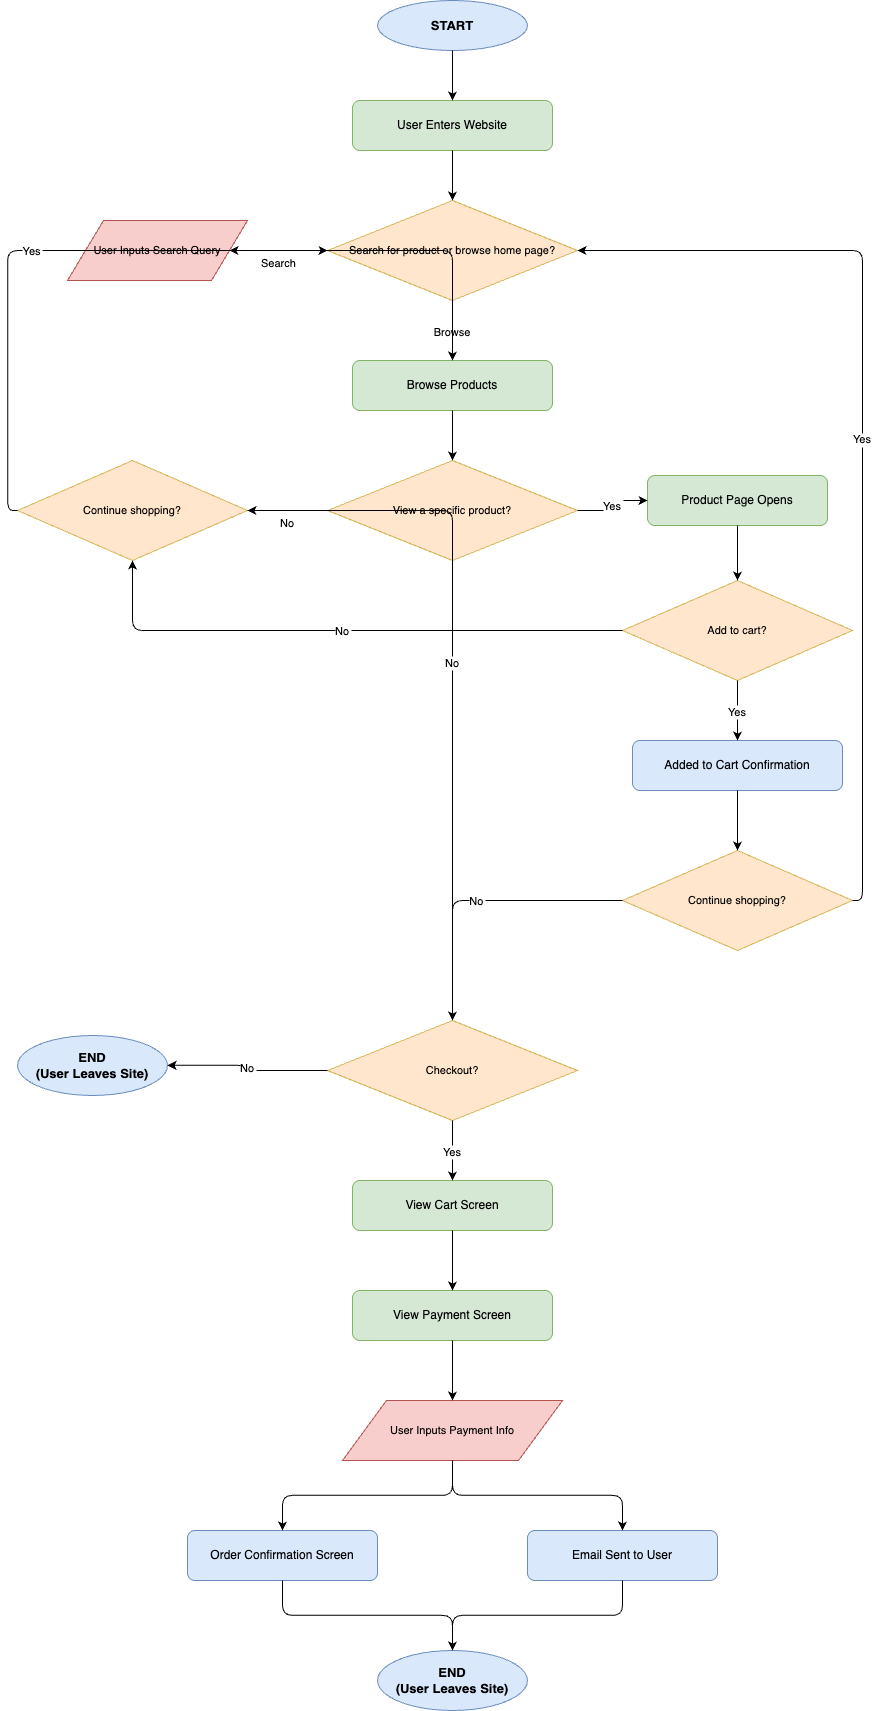

The diagram above was exported from draw.io. Its source (the exported page's mxGraphModel, read from the mxfile embedded in the PNG):
<mxGraphModel dx="1129" dy="2374" grid="1" gridSize="10" guides="1" tooltips="1" connect="1" arrows="1" fold="1" page="1" pageScale="1" pageWidth="1169" pageHeight="1654" math="0" shadow="0">
  <root>
    <mxCell id="0" />
    <mxCell id="1" parent="0" />
    <mxCell id="2" value="START" style="ellipse;whiteSpace=wrap;html=1;fillColor=#dae8fc;strokeColor=#6c8ebf;fontStyle=1;fontSize=13;" parent="1" vertex="1">
      <mxGeometry x="460" y="30" width="150" height="50" as="geometry" />
    </mxCell>
    <mxCell id="3" value="User Enters Website" style="rounded=1;whiteSpace=wrap;html=1;fillColor=#d5e8d4;strokeColor=#82b366;fontSize=12;" parent="1" vertex="1">
      <mxGeometry x="435" y="130" width="200" height="50" as="geometry" />
    </mxCell>
    <mxCell id="4" value="Search for product or browse home page?" style="rhombus;whiteSpace=wrap;html=1;fillColor=#ffe6cc;strokeColor=#d6b656;fontSize=11;" parent="1" vertex="1">
      <mxGeometry x="410" y="230" width="250" height="100" as="geometry" />
    </mxCell>
    <mxCell id="5" value="User Inputs Search Query" style="shape=parallelogram;perimeter=parallelogramPerimeter;whiteSpace=wrap;html=1;fillColor=#f8cecc;strokeColor=#b85450;fontSize=11;" parent="1" vertex="1">
      <mxGeometry x="150" y="250" width="180" height="60" as="geometry" />
    </mxCell>
    <mxCell id="6" value="Browse Products" style="rounded=1;whiteSpace=wrap;html=1;fillColor=#d5e8d4;strokeColor=#82b366;fontSize=12;" parent="1" vertex="1">
      <mxGeometry x="435" y="390" width="200" height="50" as="geometry" />
    </mxCell>
    <mxCell id="7" value="View a specific product?" style="rhombus;whiteSpace=wrap;html=1;fillColor=#ffe6cc;strokeColor=#d6b656;fontSize=11;" parent="1" vertex="1">
      <mxGeometry x="410" y="490" width="250" height="100" as="geometry" />
    </mxCell>
    <mxCell id="8" value="Product Page Opens" style="rounded=1;whiteSpace=wrap;html=1;fillColor=#d5e8d4;strokeColor=#82b366;fontSize=12;" parent="1" vertex="1">
      <mxGeometry x="730" y="505" width="180" height="50" as="geometry" />
    </mxCell>
    <mxCell id="9" value="Add to cart?" style="rhombus;whiteSpace=wrap;html=1;fillColor=#ffe6cc;strokeColor=#d6b656;fontSize=11;" parent="1" vertex="1">
      <mxGeometry x="705" y="610" width="230" height="100" as="geometry" />
    </mxCell>
    <mxCell id="10" value="Added to Cart Confirmation" style="rounded=1;whiteSpace=wrap;html=1;fillColor=#dae8fc;strokeColor=#6c8ebf;fontSize=12;" parent="1" vertex="1">
      <mxGeometry x="715" y="770" width="210" height="50" as="geometry" />
    </mxCell>
    <mxCell id="11" value="Continue shopping?" style="rhombus;whiteSpace=wrap;html=1;fillColor=#ffe6cc;strokeColor=#d6b656;fontSize=11;" parent="1" vertex="1">
      <mxGeometry x="705" y="880" width="230" height="100" as="geometry" />
    </mxCell>
    <mxCell id="12" value="Continue shopping?" style="rhombus;whiteSpace=wrap;html=1;fillColor=#ffe6cc;strokeColor=#d6b656;fontSize=11;" parent="1" vertex="1">
      <mxGeometry x="100" y="490" width="230" height="100" as="geometry" />
    </mxCell>
    <mxCell id="13" value="Checkout?" style="rhombus;whiteSpace=wrap;html=1;fillColor=#ffe6cc;strokeColor=#d6b656;fontSize=11;" parent="1" vertex="1">
      <mxGeometry x="410" y="1050" width="250" height="100" as="geometry" />
    </mxCell>
    <mxCell id="14" value="View Cart Screen" style="rounded=1;whiteSpace=wrap;html=1;fillColor=#d5e8d4;strokeColor=#82b366;fontSize=12;" parent="1" vertex="1">
      <mxGeometry x="435" y="1210" width="200" height="50" as="geometry" />
    </mxCell>
    <mxCell id="15" value="View Payment Screen" style="rounded=1;whiteSpace=wrap;html=1;fillColor=#d5e8d4;strokeColor=#82b366;fontSize=12;" parent="1" vertex="1">
      <mxGeometry x="435" y="1320" width="200" height="50" as="geometry" />
    </mxCell>
    <mxCell id="16" value="User Inputs Payment Info" style="shape=parallelogram;perimeter=parallelogramPerimeter;whiteSpace=wrap;html=1;fillColor=#f8cecc;strokeColor=#b85450;fontSize=11;" parent="1" vertex="1">
      <mxGeometry x="425" y="1430" width="220" height="60" as="geometry" />
    </mxCell>
    <mxCell id="17" value="Order Confirmation Screen" style="rounded=1;whiteSpace=wrap;html=1;fillColor=#dae8fc;strokeColor=#6c8ebf;fontSize=12;" parent="1" vertex="1">
      <mxGeometry x="270" y="1560" width="190" height="50" as="geometry" />
    </mxCell>
    <mxCell id="18" value="Email Sent to User" style="rounded=1;whiteSpace=wrap;html=1;fillColor=#dae8fc;strokeColor=#6c8ebf;fontSize=12;" parent="1" vertex="1">
      <mxGeometry x="610" y="1560" width="190" height="50" as="geometry" />
    </mxCell>
    <mxCell id="19" value="END&#10;(User Leaves Site)" style="ellipse;whiteSpace=wrap;html=1;fillColor=#dae8fc;strokeColor=#6c8ebf;fontStyle=1;fontSize=13;" parent="1" vertex="1">
      <mxGeometry x="460" y="1680" width="150" height="60" as="geometry" />
    </mxCell>
    <mxCell id="20" value="END&#10;(User Leaves Site)" style="ellipse;whiteSpace=wrap;html=1;fillColor=#dae8fc;strokeColor=#6c8ebf;fontStyle=1;fontSize=13;" parent="1" vertex="1">
      <mxGeometry x="100" y="1065" width="150" height="60" as="geometry" />
    </mxCell>
    <mxCell id="e1" style="edgeStyle=orthogonalEdgeStyle;" parent="1" source="2" target="3" edge="1">
      <mxGeometry relative="1" as="geometry" />
    </mxCell>
    <mxCell id="e2" style="edgeStyle=orthogonalEdgeStyle;" parent="1" source="3" target="4" edge="1">
      <mxGeometry relative="1" as="geometry" />
    </mxCell>
    <mxCell id="e3" value="Search" style="edgeStyle=orthogonalEdgeStyle;verticalAlign=top;" parent="1" source="4" target="5" edge="1">
      <mxGeometry relative="1" as="geometry" />
    </mxCell>
    <mxCell id="e4" value="Browse" style="edgeStyle=orthogonalEdgeStyle;" parent="1" source="4" target="6" edge="1">
      <mxGeometry relative="1" as="geometry" />
    </mxCell>
    <mxCell id="e5" style="edgeStyle=orthogonalEdgeStyle;" parent="1" source="5" target="6" edge="1">
      <mxGeometry relative="1" as="geometry" />
    </mxCell>
    <mxCell id="e6" style="edgeStyle=orthogonalEdgeStyle;" parent="1" source="6" target="7" edge="1">
      <mxGeometry relative="1" as="geometry" />
    </mxCell>
    <mxCell id="e7" value="Yes" style="edgeStyle=orthogonalEdgeStyle;" parent="1" source="7" target="8" edge="1">
      <mxGeometry relative="1" as="geometry" />
    </mxCell>
    <mxCell id="e8" value="No" style="edgeStyle=orthogonalEdgeStyle;verticalAlign=top;" parent="1" source="7" target="12" edge="1">
      <mxGeometry relative="1" as="geometry" />
    </mxCell>
    <mxCell id="e9" style="edgeStyle=orthogonalEdgeStyle;" parent="1" source="8" target="9" edge="1">
      <mxGeometry relative="1" as="geometry" />
    </mxCell>
    <mxCell id="e10" value="Yes" style="edgeStyle=orthogonalEdgeStyle;" parent="1" source="9" target="10" edge="1">
      <mxGeometry relative="1" as="geometry" />
    </mxCell>
    <mxCell id="e11" value="No" style="edgeStyle=orthogonalEdgeStyle;" parent="1" source="9" target="12" edge="1">
      <mxGeometry relative="1" as="geometry" />
    </mxCell>
    <mxCell id="e12" style="edgeStyle=orthogonalEdgeStyle;" parent="1" source="10" target="11" edge="1">
      <mxGeometry relative="1" as="geometry" />
    </mxCell>
    <mxCell id="e13" value="Yes" style="edgeStyle=orthogonalEdgeStyle;exitX=1;exitY=0.5;exitDx=0;exitDy=0;entryX=1;entryY=0.5;entryDx=0;entryDy=0;" parent="1" source="11" target="4" edge="1">
      <mxGeometry relative="1" as="geometry" />
    </mxCell>
    <mxCell id="e14" value="No" style="edgeStyle=orthogonalEdgeStyle;" parent="1" source="11" target="13" edge="1">
      <mxGeometry relative="1" as="geometry" />
    </mxCell>
    <mxCell id="e15" value="Yes" style="edgeStyle=orthogonalEdgeStyle;exitX=0;exitY=0.5;exitDx=0;exitDy=0;entryX=0;entryY=0.5;entryDx=0;entryDy=0;" parent="1" source="12" target="4" edge="1">
      <mxGeometry relative="1" as="geometry" />
    </mxCell>
    <mxCell id="e16" value="No" style="edgeStyle=orthogonalEdgeStyle;" parent="1" source="12" target="13" edge="1">
      <mxGeometry relative="1" as="geometry" />
    </mxCell>
    <mxCell id="e17" value="No" style="edgeStyle=orthogonalEdgeStyle;" parent="1" source="13" target="20" edge="1">
      <mxGeometry relative="1" as="geometry" />
    </mxCell>
    <mxCell id="e18" value="Yes" style="edgeStyle=orthogonalEdgeStyle;" parent="1" source="13" target="14" edge="1">
      <mxGeometry relative="1" as="geometry" />
    </mxCell>
    <mxCell id="e19" style="edgeStyle=orthogonalEdgeStyle;" parent="1" source="14" target="15" edge="1">
      <mxGeometry relative="1" as="geometry" />
    </mxCell>
    <mxCell id="e20" style="edgeStyle=orthogonalEdgeStyle;" parent="1" source="15" target="16" edge="1">
      <mxGeometry relative="1" as="geometry" />
    </mxCell>
    <mxCell id="e21" style="edgeStyle=orthogonalEdgeStyle;" parent="1" source="16" target="17" edge="1">
      <mxGeometry relative="1" as="geometry" />
    </mxCell>
    <mxCell id="e22" style="edgeStyle=orthogonalEdgeStyle;" parent="1" source="16" target="18" edge="1">
      <mxGeometry relative="1" as="geometry" />
    </mxCell>
    <mxCell id="e23" style="edgeStyle=orthogonalEdgeStyle;" parent="1" source="17" target="19" edge="1">
      <mxGeometry relative="1" as="geometry" />
    </mxCell>
    <mxCell id="e24" style="edgeStyle=orthogonalEdgeStyle;" parent="1" source="18" target="19" edge="1">
      <mxGeometry relative="1" as="geometry" />
    </mxCell>
  </root>
</mxGraphModel>